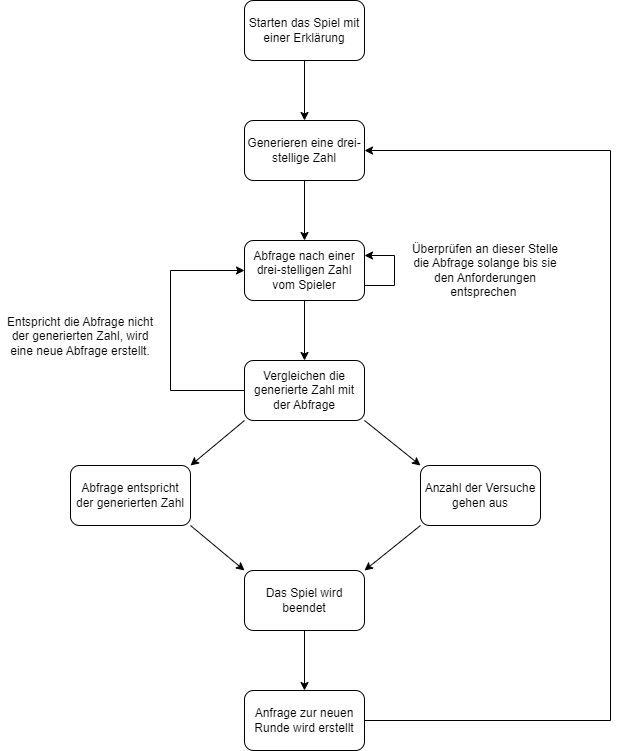

The diagram above was exported from draw.io. Its source (the exported page's mxGraphModel, read from the mxfile embedded in the PNG):
<mxGraphModel dx="954" dy="665" grid="1" gridSize="10" guides="1" tooltips="1" connect="1" arrows="1" fold="1" page="1" pageScale="1" pageWidth="827" pageHeight="1169" math="0" shadow="0">
  <root>
    <mxCell id="0" />
    <mxCell id="1" parent="0" />
    <mxCell id="GeGHIIT9OeiBIjoeDBrH-3" value="" style="edgeStyle=orthogonalEdgeStyle;rounded=0;orthogonalLoop=1;jettySize=auto;html=1;" edge="1" parent="1" source="GeGHIIT9OeiBIjoeDBrH-1" target="GeGHIIT9OeiBIjoeDBrH-2">
      <mxGeometry relative="1" as="geometry" />
    </mxCell>
    <mxCell id="GeGHIIT9OeiBIjoeDBrH-1" value="Starten das Spiel mit einer Erklärung" style="rounded=1;whiteSpace=wrap;html=1;" vertex="1" parent="1">
      <mxGeometry x="354" y="60" width="120" height="60" as="geometry" />
    </mxCell>
    <mxCell id="GeGHIIT9OeiBIjoeDBrH-5" value="" style="edgeStyle=orthogonalEdgeStyle;rounded=0;orthogonalLoop=1;jettySize=auto;html=1;" edge="1" parent="1" source="GeGHIIT9OeiBIjoeDBrH-2" target="GeGHIIT9OeiBIjoeDBrH-4">
      <mxGeometry relative="1" as="geometry" />
    </mxCell>
    <mxCell id="GeGHIIT9OeiBIjoeDBrH-2" value="Generieren eine drei-stellige Zahl" style="whiteSpace=wrap;html=1;rounded=1;" vertex="1" parent="1">
      <mxGeometry x="354" y="180" width="120" height="60" as="geometry" />
    </mxCell>
    <mxCell id="GeGHIIT9OeiBIjoeDBrH-16" value="" style="edgeStyle=none;rounded=0;orthogonalLoop=1;jettySize=auto;html=1;" edge="1" parent="1" source="GeGHIIT9OeiBIjoeDBrH-4" target="GeGHIIT9OeiBIjoeDBrH-13">
      <mxGeometry relative="1" as="geometry" />
    </mxCell>
    <mxCell id="GeGHIIT9OeiBIjoeDBrH-4" value="Abfrage nach einer drei-stelligen Zahl vom Spieler" style="whiteSpace=wrap;html=1;rounded=1;" vertex="1" parent="1">
      <mxGeometry x="354" y="300" width="120" height="60" as="geometry" />
    </mxCell>
    <mxCell id="GeGHIIT9OeiBIjoeDBrH-7" style="edgeStyle=entityRelationEdgeStyle;rounded=0;orthogonalLoop=1;jettySize=auto;html=1;exitX=1;exitY=0.75;exitDx=0;exitDy=0;entryX=1;entryY=0.25;entryDx=0;entryDy=0;" edge="1" parent="1" source="GeGHIIT9OeiBIjoeDBrH-4" target="GeGHIIT9OeiBIjoeDBrH-4">
      <mxGeometry relative="1" as="geometry">
        <Array as="points">
          <mxPoint x="490" y="360" />
          <mxPoint x="560" y="330" />
          <mxPoint x="530" y="330" />
        </Array>
      </mxGeometry>
    </mxCell>
    <mxCell id="GeGHIIT9OeiBIjoeDBrH-9" value="Überprüfen an dieser Stelle die Abfrage solange bis sie den Anforderungen entsprechen&amp;nbsp;" style="text;strokeColor=none;align=center;fillColor=none;html=1;verticalAlign=middle;whiteSpace=wrap;rounded=0;labelBackgroundColor=default;" vertex="1" parent="1">
      <mxGeometry x="520" y="297.5" width="150" height="65" as="geometry" />
    </mxCell>
    <mxCell id="GeGHIIT9OeiBIjoeDBrH-21" style="edgeStyle=elbowEdgeStyle;rounded=0;orthogonalLoop=1;jettySize=auto;html=1;exitX=0;exitY=0.5;exitDx=0;exitDy=0;entryX=0;entryY=0.5;entryDx=0;entryDy=0;" edge="1" parent="1" source="GeGHIIT9OeiBIjoeDBrH-13" target="GeGHIIT9OeiBIjoeDBrH-4">
      <mxGeometry relative="1" as="geometry">
        <mxPoint x="354" y="455" as="sourcePoint" />
        <mxPoint x="350" y="330" as="targetPoint" />
        <Array as="points">
          <mxPoint x="280" y="365" />
        </Array>
      </mxGeometry>
    </mxCell>
    <mxCell id="GeGHIIT9OeiBIjoeDBrH-25" style="edgeStyle=none;rounded=0;orthogonalLoop=1;jettySize=auto;html=1;exitX=0;exitY=1;exitDx=0;exitDy=0;entryX=1;entryY=0;entryDx=0;entryDy=0;" edge="1" parent="1" source="GeGHIIT9OeiBIjoeDBrH-13" target="GeGHIIT9OeiBIjoeDBrH-23">
      <mxGeometry relative="1" as="geometry" />
    </mxCell>
    <mxCell id="GeGHIIT9OeiBIjoeDBrH-27" style="edgeStyle=none;rounded=0;orthogonalLoop=1;jettySize=auto;html=1;exitX=1;exitY=1;exitDx=0;exitDy=0;entryX=0;entryY=0;entryDx=0;entryDy=0;" edge="1" parent="1" source="GeGHIIT9OeiBIjoeDBrH-13" target="GeGHIIT9OeiBIjoeDBrH-26">
      <mxGeometry relative="1" as="geometry" />
    </mxCell>
    <mxCell id="GeGHIIT9OeiBIjoeDBrH-13" value="Vergleichen die generierte Zahl mit der Abfrage" style="rounded=1;whiteSpace=wrap;html=1;" vertex="1" parent="1">
      <mxGeometry x="354" y="420" width="120" height="60" as="geometry" />
    </mxCell>
    <mxCell id="GeGHIIT9OeiBIjoeDBrH-22" value="Entspricht die Abfrage nicht der generierten Zahl, wird eine neue Abfrage erstellt." style="text;html=1;align=center;verticalAlign=middle;whiteSpace=wrap;rounded=0;labelBackgroundColor=default;labelBorderColor=none;" vertex="1" parent="1">
      <mxGeometry x="110" y="352.5" width="160" height="87.5" as="geometry" />
    </mxCell>
    <mxCell id="GeGHIIT9OeiBIjoeDBrH-31" style="edgeStyle=none;rounded=0;orthogonalLoop=1;jettySize=auto;html=1;exitX=1;exitY=1;exitDx=0;exitDy=0;entryX=0;entryY=0;entryDx=0;entryDy=0;" edge="1" parent="1" source="GeGHIIT9OeiBIjoeDBrH-23" target="GeGHIIT9OeiBIjoeDBrH-29">
      <mxGeometry relative="1" as="geometry" />
    </mxCell>
    <mxCell id="GeGHIIT9OeiBIjoeDBrH-23" value="Abfrage entspricht der generierten Zahl" style="rounded=1;whiteSpace=wrap;html=1;" vertex="1" parent="1">
      <mxGeometry x="180" y="525" width="120" height="60" as="geometry" />
    </mxCell>
    <mxCell id="GeGHIIT9OeiBIjoeDBrH-30" style="edgeStyle=none;rounded=0;orthogonalLoop=1;jettySize=auto;html=1;exitX=0;exitY=1;exitDx=0;exitDy=0;entryX=1;entryY=0;entryDx=0;entryDy=0;" edge="1" parent="1" source="GeGHIIT9OeiBIjoeDBrH-26" target="GeGHIIT9OeiBIjoeDBrH-29">
      <mxGeometry relative="1" as="geometry" />
    </mxCell>
    <mxCell id="GeGHIIT9OeiBIjoeDBrH-26" value="Anzahl der Versuche gehen aus" style="rounded=1;whiteSpace=wrap;html=1;" vertex="1" parent="1">
      <mxGeometry x="530" y="525" width="120" height="60" as="geometry" />
    </mxCell>
    <mxCell id="GeGHIIT9OeiBIjoeDBrH-33" value="" style="edgeStyle=none;rounded=0;orthogonalLoop=1;jettySize=auto;html=1;" edge="1" parent="1" source="GeGHIIT9OeiBIjoeDBrH-29" target="GeGHIIT9OeiBIjoeDBrH-32">
      <mxGeometry relative="1" as="geometry" />
    </mxCell>
    <mxCell id="GeGHIIT9OeiBIjoeDBrH-29" value="Das Spiel wird beendet" style="rounded=1;whiteSpace=wrap;html=1;" vertex="1" parent="1">
      <mxGeometry x="354" y="630" width="120" height="60" as="geometry" />
    </mxCell>
    <mxCell id="GeGHIIT9OeiBIjoeDBrH-34" style="edgeStyle=elbowEdgeStyle;rounded=0;orthogonalLoop=1;jettySize=auto;html=1;exitX=1;exitY=0.5;exitDx=0;exitDy=0;entryX=1;entryY=0.5;entryDx=0;entryDy=0;" edge="1" parent="1" source="GeGHIIT9OeiBIjoeDBrH-32" target="GeGHIIT9OeiBIjoeDBrH-2">
      <mxGeometry relative="1" as="geometry">
        <Array as="points">
          <mxPoint x="720" y="480" />
        </Array>
      </mxGeometry>
    </mxCell>
    <mxCell id="GeGHIIT9OeiBIjoeDBrH-32" value="Anfrage zur neuen Runde wird erstellt" style="whiteSpace=wrap;html=1;rounded=1;" vertex="1" parent="1">
      <mxGeometry x="354" y="750" width="120" height="60" as="geometry" />
    </mxCell>
  </root>
</mxGraphModel>